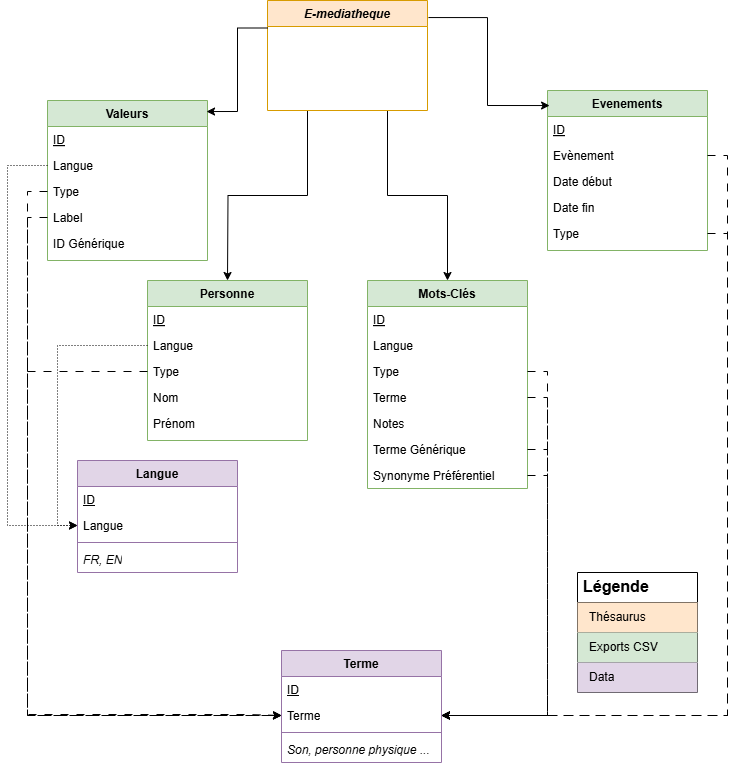

The diagram above was exported from draw.io. Its source (the exported page's mxGraphModel, read from the mxfile embedded in the PNG):
<mxGraphModel dx="1138" dy="1910" grid="1" gridSize="10" guides="1" tooltips="1" connect="1" arrows="1" fold="1" page="1" pageScale="1" pageWidth="827" pageHeight="1169" math="0" shadow="0">
  <root>
    <mxCell id="WIyWlLk6GJQsqaUBKTNV-0" />
    <mxCell id="WIyWlLk6GJQsqaUBKTNV-1" parent="WIyWlLk6GJQsqaUBKTNV-0" />
    <mxCell id="4q4FFavk54rFQotbnnMS-5" style="edgeStyle=orthogonalEdgeStyle;rounded=0;orthogonalLoop=1;jettySize=auto;html=1;exitX=0.25;exitY=1;exitDx=0;exitDy=0;" edge="1" parent="WIyWlLk6GJQsqaUBKTNV-1" source="zkfFHV4jXpPFQw0GAbJ--0">
      <mxGeometry relative="1" as="geometry">
        <mxPoint x="280" y="200" as="targetPoint" />
      </mxGeometry>
    </mxCell>
    <mxCell id="4q4FFavk54rFQotbnnMS-7" style="edgeStyle=orthogonalEdgeStyle;rounded=0;orthogonalLoop=1;jettySize=auto;html=1;exitX=0.75;exitY=1;exitDx=0;exitDy=0;entryX=0.5;entryY=0;entryDx=0;entryDy=0;" edge="1" parent="WIyWlLk6GJQsqaUBKTNV-1" source="zkfFHV4jXpPFQw0GAbJ--0" target="ajuGBPVcnXdyZDhBL5G7-14">
      <mxGeometry relative="1" as="geometry" />
    </mxCell>
    <mxCell id="zkfFHV4jXpPFQw0GAbJ--0" value="E-mediatheque" style="swimlane;fontStyle=3;align=center;verticalAlign=top;childLayout=stackLayout;horizontal=1;startSize=26;horizontalStack=0;resizeParent=1;resizeLast=0;collapsible=1;marginBottom=0;rounded=0;shadow=0;strokeWidth=1;fillColor=#ffe6cc;strokeColor=#d79b00;" parent="WIyWlLk6GJQsqaUBKTNV-1" vertex="1">
      <mxGeometry x="320" y="-80" width="160" height="110" as="geometry">
        <mxRectangle x="230" y="140" width="160" height="26" as="alternateBounds" />
      </mxGeometry>
    </mxCell>
    <mxCell id="zkfFHV4jXpPFQw0GAbJ--17" value="Evenements" style="swimlane;fontStyle=1;align=center;verticalAlign=top;childLayout=stackLayout;horizontal=1;startSize=26;horizontalStack=0;resizeParent=1;resizeLast=0;collapsible=1;marginBottom=0;rounded=0;shadow=0;strokeWidth=1;fillColor=#d5e8d4;strokeColor=#82b366;" parent="WIyWlLk6GJQsqaUBKTNV-1" vertex="1">
      <mxGeometry x="600" y="10" width="160" height="160" as="geometry">
        <mxRectangle x="550" y="140" width="160" height="26" as="alternateBounds" />
      </mxGeometry>
    </mxCell>
    <mxCell id="zkfFHV4jXpPFQw0GAbJ--18" value="ID" style="text;align=left;verticalAlign=top;spacingLeft=4;spacingRight=4;overflow=hidden;rotatable=0;points=[[0,0.5],[1,0.5]];portConstraint=eastwest;fontStyle=4" parent="zkfFHV4jXpPFQw0GAbJ--17" vertex="1">
      <mxGeometry y="26" width="160" height="26" as="geometry" />
    </mxCell>
    <mxCell id="zkfFHV4jXpPFQw0GAbJ--19" value="Evènement" style="text;align=left;verticalAlign=top;spacingLeft=4;spacingRight=4;overflow=hidden;rotatable=0;points=[[0,0.5],[1,0.5]];portConstraint=eastwest;rounded=0;shadow=0;html=0;" parent="zkfFHV4jXpPFQw0GAbJ--17" vertex="1">
      <mxGeometry y="52" width="160" height="26" as="geometry" />
    </mxCell>
    <mxCell id="zkfFHV4jXpPFQw0GAbJ--20" value="Date début" style="text;align=left;verticalAlign=top;spacingLeft=4;spacingRight=4;overflow=hidden;rotatable=0;points=[[0,0.5],[1,0.5]];portConstraint=eastwest;rounded=0;shadow=0;html=0;" parent="zkfFHV4jXpPFQw0GAbJ--17" vertex="1">
      <mxGeometry y="78" width="160" height="26" as="geometry" />
    </mxCell>
    <mxCell id="zkfFHV4jXpPFQw0GAbJ--21" value="Date fin" style="text;align=left;verticalAlign=top;spacingLeft=4;spacingRight=4;overflow=hidden;rotatable=0;points=[[0,0.5],[1,0.5]];portConstraint=eastwest;rounded=0;shadow=0;html=0;" parent="zkfFHV4jXpPFQw0GAbJ--17" vertex="1">
      <mxGeometry y="104" width="160" height="26" as="geometry" />
    </mxCell>
    <mxCell id="zkfFHV4jXpPFQw0GAbJ--22" value="Type" style="text;align=left;verticalAlign=top;spacingLeft=4;spacingRight=4;overflow=hidden;rotatable=0;points=[[0,0.5],[1,0.5]];portConstraint=eastwest;rounded=0;shadow=0;html=0;" parent="zkfFHV4jXpPFQw0GAbJ--17" vertex="1">
      <mxGeometry y="130" width="160" height="26" as="geometry" />
    </mxCell>
    <mxCell id="ajuGBPVcnXdyZDhBL5G7-6" value="Personne" style="swimlane;fontStyle=1;align=center;verticalAlign=top;childLayout=stackLayout;horizontal=1;startSize=26;horizontalStack=0;resizeParent=1;resizeLast=0;collapsible=1;marginBottom=0;rounded=0;shadow=0;strokeWidth=1;fillColor=#d5e8d4;strokeColor=#82b366;" parent="WIyWlLk6GJQsqaUBKTNV-1" vertex="1">
      <mxGeometry x="200" y="200" width="160" height="160" as="geometry">
        <mxRectangle x="550" y="140" width="160" height="26" as="alternateBounds" />
      </mxGeometry>
    </mxCell>
    <mxCell id="ajuGBPVcnXdyZDhBL5G7-7" value="ID" style="text;align=left;verticalAlign=top;spacingLeft=4;spacingRight=4;overflow=hidden;rotatable=0;points=[[0,0.5],[1,0.5]];portConstraint=eastwest;fontStyle=4" parent="ajuGBPVcnXdyZDhBL5G7-6" vertex="1">
      <mxGeometry y="26" width="160" height="26" as="geometry" />
    </mxCell>
    <mxCell id="ajuGBPVcnXdyZDhBL5G7-8" value="Langue" style="text;align=left;verticalAlign=top;spacingLeft=4;spacingRight=4;overflow=hidden;rotatable=0;points=[[0,0.5],[1,0.5]];portConstraint=eastwest;rounded=0;shadow=0;html=0;" parent="ajuGBPVcnXdyZDhBL5G7-6" vertex="1">
      <mxGeometry y="52" width="160" height="26" as="geometry" />
    </mxCell>
    <mxCell id="ajuGBPVcnXdyZDhBL5G7-9" value="Type" style="text;align=left;verticalAlign=top;spacingLeft=4;spacingRight=4;overflow=hidden;rotatable=0;points=[[0,0.5],[1,0.5]];portConstraint=eastwest;rounded=0;shadow=0;html=0;" parent="ajuGBPVcnXdyZDhBL5G7-6" vertex="1">
      <mxGeometry y="78" width="160" height="26" as="geometry" />
    </mxCell>
    <mxCell id="ajuGBPVcnXdyZDhBL5G7-10" value="Nom" style="text;align=left;verticalAlign=top;spacingLeft=4;spacingRight=4;overflow=hidden;rotatable=0;points=[[0,0.5],[1,0.5]];portConstraint=eastwest;rounded=0;shadow=0;html=0;" parent="ajuGBPVcnXdyZDhBL5G7-6" vertex="1">
      <mxGeometry y="104" width="160" height="26" as="geometry" />
    </mxCell>
    <mxCell id="ajuGBPVcnXdyZDhBL5G7-11" value="Prénom" style="text;align=left;verticalAlign=top;spacingLeft=4;spacingRight=4;overflow=hidden;rotatable=0;points=[[0,0.5],[1,0.5]];portConstraint=eastwest;rounded=0;shadow=0;html=0;" parent="ajuGBPVcnXdyZDhBL5G7-6" vertex="1">
      <mxGeometry y="130" width="160" height="26" as="geometry" />
    </mxCell>
    <mxCell id="ajuGBPVcnXdyZDhBL5G7-13" style="edgeStyle=orthogonalEdgeStyle;rounded=0;orthogonalLoop=1;jettySize=auto;html=1;exitX=1.006;exitY=0.155;exitDx=0;exitDy=0;entryX=0.013;entryY=0.094;entryDx=0;entryDy=0;entryPerimeter=0;exitPerimeter=0;" parent="WIyWlLk6GJQsqaUBKTNV-1" source="zkfFHV4jXpPFQw0GAbJ--0" target="zkfFHV4jXpPFQw0GAbJ--17" edge="1">
      <mxGeometry relative="1" as="geometry" />
    </mxCell>
    <mxCell id="ajuGBPVcnXdyZDhBL5G7-14" value="Mots-Clés" style="swimlane;fontStyle=1;align=center;verticalAlign=top;childLayout=stackLayout;horizontal=1;startSize=26;horizontalStack=0;resizeParent=1;resizeLast=0;collapsible=1;marginBottom=0;rounded=0;shadow=0;strokeWidth=1;fillColor=#d5e8d4;strokeColor=#82b366;" parent="WIyWlLk6GJQsqaUBKTNV-1" vertex="1">
      <mxGeometry x="420" y="200" width="160" height="208" as="geometry">
        <mxRectangle x="550" y="140" width="160" height="26" as="alternateBounds" />
      </mxGeometry>
    </mxCell>
    <mxCell id="ajuGBPVcnXdyZDhBL5G7-15" value="ID" style="text;align=left;verticalAlign=top;spacingLeft=4;spacingRight=4;overflow=hidden;rotatable=0;points=[[0,0.5],[1,0.5]];portConstraint=eastwest;fontStyle=4" parent="ajuGBPVcnXdyZDhBL5G7-14" vertex="1">
      <mxGeometry y="26" width="160" height="26" as="geometry" />
    </mxCell>
    <mxCell id="ajuGBPVcnXdyZDhBL5G7-16" value="Langue" style="text;align=left;verticalAlign=top;spacingLeft=4;spacingRight=4;overflow=hidden;rotatable=0;points=[[0,0.5],[1,0.5]];portConstraint=eastwest;rounded=0;shadow=0;html=0;" parent="ajuGBPVcnXdyZDhBL5G7-14" vertex="1">
      <mxGeometry y="52" width="160" height="26" as="geometry" />
    </mxCell>
    <mxCell id="ajuGBPVcnXdyZDhBL5G7-17" value="Type" style="text;align=left;verticalAlign=top;spacingLeft=4;spacingRight=4;overflow=hidden;rotatable=0;points=[[0,0.5],[1,0.5]];portConstraint=eastwest;rounded=0;shadow=0;html=0;" parent="ajuGBPVcnXdyZDhBL5G7-14" vertex="1">
      <mxGeometry y="78" width="160" height="26" as="geometry" />
    </mxCell>
    <mxCell id="ajuGBPVcnXdyZDhBL5G7-18" value="Terme" style="text;align=left;verticalAlign=top;spacingLeft=4;spacingRight=4;overflow=hidden;rotatable=0;points=[[0,0.5],[1,0.5]];portConstraint=eastwest;rounded=0;shadow=0;html=0;" parent="ajuGBPVcnXdyZDhBL5G7-14" vertex="1">
      <mxGeometry y="104" width="160" height="26" as="geometry" />
    </mxCell>
    <mxCell id="ajuGBPVcnXdyZDhBL5G7-19" value="Notes" style="text;align=left;verticalAlign=top;spacingLeft=4;spacingRight=4;overflow=hidden;rotatable=0;points=[[0,0.5],[1,0.5]];portConstraint=eastwest;rounded=0;shadow=0;html=0;" parent="ajuGBPVcnXdyZDhBL5G7-14" vertex="1">
      <mxGeometry y="130" width="160" height="26" as="geometry" />
    </mxCell>
    <mxCell id="ajuGBPVcnXdyZDhBL5G7-20" value="Terme Générique" style="text;align=left;verticalAlign=top;spacingLeft=4;spacingRight=4;overflow=hidden;rotatable=0;points=[[0,0.5],[1,0.5]];portConstraint=eastwest;rounded=0;shadow=0;html=0;" parent="ajuGBPVcnXdyZDhBL5G7-14" vertex="1">
      <mxGeometry y="156" width="160" height="26" as="geometry" />
    </mxCell>
    <mxCell id="ajuGBPVcnXdyZDhBL5G7-21" value="Synonyme Préférentiel" style="text;align=left;verticalAlign=top;spacingLeft=4;spacingRight=4;overflow=hidden;rotatable=0;points=[[0,0.5],[1,0.5]];portConstraint=eastwest;rounded=0;shadow=0;html=0;" parent="ajuGBPVcnXdyZDhBL5G7-14" vertex="1">
      <mxGeometry y="182" width="160" height="26" as="geometry" />
    </mxCell>
    <mxCell id="ajuGBPVcnXdyZDhBL5G7-33" value="Valeurs" style="swimlane;fontStyle=1;align=center;verticalAlign=top;childLayout=stackLayout;horizontal=1;startSize=26;horizontalStack=0;resizeParent=1;resizeLast=0;collapsible=1;marginBottom=0;rounded=0;shadow=0;strokeWidth=1;fillColor=#d5e8d4;strokeColor=#82b366;" parent="WIyWlLk6GJQsqaUBKTNV-1" vertex="1">
      <mxGeometry x="100" y="20" width="160" height="160" as="geometry">
        <mxRectangle x="550" y="140" width="160" height="26" as="alternateBounds" />
      </mxGeometry>
    </mxCell>
    <mxCell id="ajuGBPVcnXdyZDhBL5G7-34" value="ID" style="text;align=left;verticalAlign=top;spacingLeft=4;spacingRight=4;overflow=hidden;rotatable=0;points=[[0,0.5],[1,0.5]];portConstraint=eastwest;fontStyle=4" parent="ajuGBPVcnXdyZDhBL5G7-33" vertex="1">
      <mxGeometry y="26" width="160" height="26" as="geometry" />
    </mxCell>
    <mxCell id="ajuGBPVcnXdyZDhBL5G7-35" value="Langue" style="text;align=left;verticalAlign=top;spacingLeft=4;spacingRight=4;overflow=hidden;rotatable=0;points=[[0,0.5],[1,0.5]];portConstraint=eastwest;rounded=0;shadow=0;html=0;" parent="ajuGBPVcnXdyZDhBL5G7-33" vertex="1">
      <mxGeometry y="52" width="160" height="26" as="geometry" />
    </mxCell>
    <mxCell id="ajuGBPVcnXdyZDhBL5G7-36" value="Type" style="text;align=left;verticalAlign=top;spacingLeft=4;spacingRight=4;overflow=hidden;rotatable=0;points=[[0,0.5],[1,0.5]];portConstraint=eastwest;rounded=0;shadow=0;html=0;" parent="ajuGBPVcnXdyZDhBL5G7-33" vertex="1">
      <mxGeometry y="78" width="160" height="26" as="geometry" />
    </mxCell>
    <mxCell id="ajuGBPVcnXdyZDhBL5G7-37" value="Label" style="text;align=left;verticalAlign=top;spacingLeft=4;spacingRight=4;overflow=hidden;rotatable=0;points=[[0,0.5],[1,0.5]];portConstraint=eastwest;rounded=0;shadow=0;html=0;" parent="ajuGBPVcnXdyZDhBL5G7-33" vertex="1">
      <mxGeometry y="104" width="160" height="26" as="geometry" />
    </mxCell>
    <mxCell id="ajuGBPVcnXdyZDhBL5G7-38" value="ID Générique" style="text;align=left;verticalAlign=top;spacingLeft=4;spacingRight=4;overflow=hidden;rotatable=0;points=[[0,0.5],[1,0.5]];portConstraint=eastwest;rounded=0;shadow=0;html=0;" parent="ajuGBPVcnXdyZDhBL5G7-33" vertex="1">
      <mxGeometry y="130" width="160" height="26" as="geometry" />
    </mxCell>
    <mxCell id="ajuGBPVcnXdyZDhBL5G7-40" style="edgeStyle=orthogonalEdgeStyle;rounded=0;orthogonalLoop=1;jettySize=auto;html=1;exitX=0;exitY=0.25;exitDx=0;exitDy=0;entryX=0.994;entryY=0.069;entryDx=0;entryDy=0;entryPerimeter=0;" parent="WIyWlLk6GJQsqaUBKTNV-1" source="zkfFHV4jXpPFQw0GAbJ--0" target="ajuGBPVcnXdyZDhBL5G7-33" edge="1">
      <mxGeometry relative="1" as="geometry" />
    </mxCell>
    <mxCell id="ajuGBPVcnXdyZDhBL5G7-44" value="Légende" style="shape=table;startSize=30;container=1;collapsible=0;childLayout=tableLayout;fontSize=16;align=left;verticalAlign=top;fontStyle=1;spacingLeft=6;spacing=0;resizable=0;" parent="WIyWlLk6GJQsqaUBKTNV-1" vertex="1">
      <mxGeometry x="630" y="492" width="120" height="120" as="geometry" />
    </mxCell>
    <mxCell id="ajuGBPVcnXdyZDhBL5G7-45" value="" style="shape=tableRow;horizontal=0;startSize=0;swimlaneHead=0;swimlaneBody=0;strokeColor=inherit;top=0;left=0;bottom=0;right=0;collapsible=0;dropTarget=0;fillColor=none;points=[[0,0.5],[1,0.5]];portConstraint=eastwest;fontSize=12;" parent="ajuGBPVcnXdyZDhBL5G7-44" vertex="1">
      <mxGeometry y="30" width="120" height="30" as="geometry" />
    </mxCell>
    <mxCell id="ajuGBPVcnXdyZDhBL5G7-46" value="Thésaurus" style="shape=partialRectangle;html=1;whiteSpace=wrap;connectable=0;strokeColor=#d79b00;overflow=hidden;fillColor=#ffe6cc;top=0;left=0;bottom=0;right=0;pointerEvents=1;fontSize=12;align=left;spacingLeft=10;spacingRight=4;" parent="ajuGBPVcnXdyZDhBL5G7-45" vertex="1">
      <mxGeometry width="120" height="30" as="geometry">
        <mxRectangle width="120" height="30" as="alternateBounds" />
      </mxGeometry>
    </mxCell>
    <mxCell id="ajuGBPVcnXdyZDhBL5G7-47" value="" style="shape=tableRow;horizontal=0;startSize=0;swimlaneHead=0;swimlaneBody=0;strokeColor=inherit;top=0;left=0;bottom=0;right=0;collapsible=0;dropTarget=0;fillColor=none;points=[[0,0.5],[1,0.5]];portConstraint=eastwest;fontSize=12;" parent="ajuGBPVcnXdyZDhBL5G7-44" vertex="1">
      <mxGeometry y="60" width="120" height="30" as="geometry" />
    </mxCell>
    <mxCell id="ajuGBPVcnXdyZDhBL5G7-48" value="Exports CSV" style="shape=partialRectangle;html=1;whiteSpace=wrap;connectable=0;strokeColor=#82b366;overflow=hidden;fillColor=#d5e8d4;top=0;left=0;bottom=0;right=0;pointerEvents=1;fontSize=12;align=left;spacingLeft=10;spacingRight=4;" parent="ajuGBPVcnXdyZDhBL5G7-47" vertex="1">
      <mxGeometry width="120" height="30" as="geometry">
        <mxRectangle width="120" height="30" as="alternateBounds" />
      </mxGeometry>
    </mxCell>
    <mxCell id="ajuGBPVcnXdyZDhBL5G7-49" value="" style="shape=tableRow;horizontal=0;startSize=0;swimlaneHead=0;swimlaneBody=0;strokeColor=inherit;top=0;left=0;bottom=0;right=0;collapsible=0;dropTarget=0;fillColor=none;points=[[0,0.5],[1,0.5]];portConstraint=eastwest;fontSize=12;" parent="ajuGBPVcnXdyZDhBL5G7-44" vertex="1">
      <mxGeometry y="90" width="120" height="30" as="geometry" />
    </mxCell>
    <mxCell id="ajuGBPVcnXdyZDhBL5G7-50" value="Data" style="shape=partialRectangle;html=1;whiteSpace=wrap;connectable=0;strokeColor=#9673a6;overflow=hidden;fillColor=#e1d5e7;top=0;left=0;bottom=0;right=0;pointerEvents=1;fontSize=12;align=left;spacingLeft=10;spacingRight=4;" parent="ajuGBPVcnXdyZDhBL5G7-49" vertex="1">
      <mxGeometry width="120" height="30" as="geometry">
        <mxRectangle width="120" height="30" as="alternateBounds" />
      </mxGeometry>
    </mxCell>
    <mxCell id="ajuGBPVcnXdyZDhBL5G7-64" style="edgeStyle=orthogonalEdgeStyle;rounded=0;orthogonalLoop=1;jettySize=auto;html=1;exitX=0;exitY=0.5;exitDx=0;exitDy=0;entryX=0;entryY=0.5;entryDx=0;entryDy=0;dashed=1;dashPattern=1 2;" parent="WIyWlLk6GJQsqaUBKTNV-1" source="ajuGBPVcnXdyZDhBL5G7-35" target="ajuGBPVcnXdyZDhBL5G7-74" edge="1">
      <mxGeometry relative="1" as="geometry">
        <mxPoint x="320" y="-89" as="targetPoint" />
        <Array as="points">
          <mxPoint x="60" y="85" />
          <mxPoint x="60" y="445" />
        </Array>
      </mxGeometry>
    </mxCell>
    <mxCell id="ajuGBPVcnXdyZDhBL5G7-65" style="edgeStyle=orthogonalEdgeStyle;rounded=0;orthogonalLoop=1;jettySize=auto;html=1;exitX=0;exitY=0.5;exitDx=0;exitDy=0;entryX=0;entryY=0.5;entryDx=0;entryDy=0;dashed=1;dashPattern=1 2;" parent="WIyWlLk6GJQsqaUBKTNV-1" source="ajuGBPVcnXdyZDhBL5G7-8" target="ajuGBPVcnXdyZDhBL5G7-74" edge="1">
      <mxGeometry relative="1" as="geometry">
        <mxPoint x="480" y="-89" as="targetPoint" />
        <Array as="points">
          <mxPoint x="110" y="265" />
          <mxPoint x="110" y="445" />
        </Array>
      </mxGeometry>
    </mxCell>
    <mxCell id="ajuGBPVcnXdyZDhBL5G7-70" value="Langue" style="swimlane;fontStyle=1;align=center;verticalAlign=top;childLayout=stackLayout;horizontal=1;startSize=26;horizontalStack=0;resizeParent=1;resizeParentMax=0;resizeLast=0;collapsible=1;marginBottom=0;whiteSpace=wrap;html=1;fillColor=#e1d5e7;strokeColor=#9673a6;" parent="WIyWlLk6GJQsqaUBKTNV-1" vertex="1">
      <mxGeometry x="130" y="380" width="160" height="112" as="geometry" />
    </mxCell>
    <mxCell id="ajuGBPVcnXdyZDhBL5G7-71" value="&lt;u&gt;ID&lt;/u&gt;" style="text;strokeColor=none;fillColor=none;align=left;verticalAlign=top;spacingLeft=4;spacingRight=4;overflow=hidden;rotatable=0;points=[[0,0.5],[1,0.5]];portConstraint=eastwest;whiteSpace=wrap;html=1;" parent="ajuGBPVcnXdyZDhBL5G7-70" vertex="1">
      <mxGeometry y="26" width="160" height="26" as="geometry" />
    </mxCell>
    <mxCell id="ajuGBPVcnXdyZDhBL5G7-74" value="Langue" style="text;strokeColor=none;fillColor=none;align=left;verticalAlign=top;spacingLeft=4;spacingRight=4;overflow=hidden;rotatable=0;points=[[0,0.5],[1,0.5]];portConstraint=eastwest;whiteSpace=wrap;html=1;" parent="ajuGBPVcnXdyZDhBL5G7-70" vertex="1">
      <mxGeometry y="52" width="160" height="26" as="geometry" />
    </mxCell>
    <mxCell id="ajuGBPVcnXdyZDhBL5G7-72" value="" style="line;strokeWidth=1;fillColor=none;align=left;verticalAlign=middle;spacingTop=-1;spacingLeft=3;spacingRight=3;rotatable=0;labelPosition=right;points=[];portConstraint=eastwest;strokeColor=inherit;" parent="ajuGBPVcnXdyZDhBL5G7-70" vertex="1">
      <mxGeometry y="78" width="160" height="8" as="geometry" />
    </mxCell>
    <mxCell id="ajuGBPVcnXdyZDhBL5G7-73" value="&lt;i&gt;FR, EN&lt;/i&gt;" style="text;strokeColor=none;fillColor=none;align=left;verticalAlign=top;spacingLeft=4;spacingRight=4;overflow=hidden;rotatable=0;points=[[0,0.5],[1,0.5]];portConstraint=eastwest;whiteSpace=wrap;html=1;" parent="ajuGBPVcnXdyZDhBL5G7-70" vertex="1">
      <mxGeometry y="86" width="160" height="26" as="geometry" />
    </mxCell>
    <mxCell id="4q4FFavk54rFQotbnnMS-0" value="Terme" style="swimlane;fontStyle=1;align=center;verticalAlign=top;childLayout=stackLayout;horizontal=1;startSize=26;horizontalStack=0;resizeParent=1;resizeParentMax=0;resizeLast=0;collapsible=1;marginBottom=0;whiteSpace=wrap;html=1;fillColor=#e1d5e7;strokeColor=#9673a6;" vertex="1" parent="WIyWlLk6GJQsqaUBKTNV-1">
      <mxGeometry x="334" y="570" width="160" height="112" as="geometry" />
    </mxCell>
    <mxCell id="4q4FFavk54rFQotbnnMS-1" value="&lt;u&gt;ID&lt;/u&gt;" style="text;strokeColor=none;fillColor=none;align=left;verticalAlign=top;spacingLeft=4;spacingRight=4;overflow=hidden;rotatable=0;points=[[0,0.5],[1,0.5]];portConstraint=eastwest;whiteSpace=wrap;html=1;" vertex="1" parent="4q4FFavk54rFQotbnnMS-0">
      <mxGeometry y="26" width="160" height="26" as="geometry" />
    </mxCell>
    <mxCell id="4q4FFavk54rFQotbnnMS-2" value="Terme" style="text;strokeColor=none;fillColor=none;align=left;verticalAlign=top;spacingLeft=4;spacingRight=4;overflow=hidden;rotatable=0;points=[[0,0.5],[1,0.5]];portConstraint=eastwest;whiteSpace=wrap;html=1;" vertex="1" parent="4q4FFavk54rFQotbnnMS-0">
      <mxGeometry y="52" width="160" height="26" as="geometry" />
    </mxCell>
    <mxCell id="4q4FFavk54rFQotbnnMS-3" value="" style="line;strokeWidth=1;fillColor=none;align=left;verticalAlign=middle;spacingTop=-1;spacingLeft=3;spacingRight=3;rotatable=0;labelPosition=right;points=[];portConstraint=eastwest;strokeColor=inherit;" vertex="1" parent="4q4FFavk54rFQotbnnMS-0">
      <mxGeometry y="78" width="160" height="8" as="geometry" />
    </mxCell>
    <mxCell id="4q4FFavk54rFQotbnnMS-4" value="&lt;i&gt;Son, personne physique ...&lt;/i&gt;" style="text;strokeColor=none;fillColor=none;align=left;verticalAlign=top;spacingLeft=4;spacingRight=4;overflow=hidden;rotatable=0;points=[[0,0.5],[1,0.5]];portConstraint=eastwest;whiteSpace=wrap;html=1;" vertex="1" parent="4q4FFavk54rFQotbnnMS-0">
      <mxGeometry y="86" width="160" height="26" as="geometry" />
    </mxCell>
    <mxCell id="4q4FFavk54rFQotbnnMS-8" style="edgeStyle=orthogonalEdgeStyle;rounded=0;orthogonalLoop=1;jettySize=auto;html=1;exitX=0;exitY=0.5;exitDx=0;exitDy=0;entryX=0;entryY=0.5;entryDx=0;entryDy=0;dashed=1;dashPattern=8 8;" edge="1" parent="WIyWlLk6GJQsqaUBKTNV-1" source="ajuGBPVcnXdyZDhBL5G7-37" target="4q4FFavk54rFQotbnnMS-2">
      <mxGeometry relative="1" as="geometry" />
    </mxCell>
    <mxCell id="4q4FFavk54rFQotbnnMS-9" style="edgeStyle=orthogonalEdgeStyle;rounded=0;orthogonalLoop=1;jettySize=auto;html=1;exitX=0;exitY=0.5;exitDx=0;exitDy=0;entryX=0;entryY=0.5;entryDx=0;entryDy=0;dashed=1;dashPattern=8 8;" edge="1" parent="WIyWlLk6GJQsqaUBKTNV-1" source="ajuGBPVcnXdyZDhBL5G7-36" target="4q4FFavk54rFQotbnnMS-2">
      <mxGeometry relative="1" as="geometry" />
    </mxCell>
    <mxCell id="4q4FFavk54rFQotbnnMS-10" style="edgeStyle=orthogonalEdgeStyle;rounded=0;orthogonalLoop=1;jettySize=auto;html=1;exitX=1;exitY=0.5;exitDx=0;exitDy=0;entryX=1;entryY=0.5;entryDx=0;entryDy=0;dashed=1;dashPattern=8 8;" edge="1" parent="WIyWlLk6GJQsqaUBKTNV-1" source="zkfFHV4jXpPFQw0GAbJ--22" target="4q4FFavk54rFQotbnnMS-2">
      <mxGeometry relative="1" as="geometry" />
    </mxCell>
    <mxCell id="4q4FFavk54rFQotbnnMS-11" style="edgeStyle=orthogonalEdgeStyle;rounded=0;orthogonalLoop=1;jettySize=auto;html=1;exitX=1;exitY=0.5;exitDx=0;exitDy=0;entryX=1;entryY=0.5;entryDx=0;entryDy=0;dashed=1;dashPattern=8 8;" edge="1" parent="WIyWlLk6GJQsqaUBKTNV-1" source="ajuGBPVcnXdyZDhBL5G7-17" target="4q4FFavk54rFQotbnnMS-2">
      <mxGeometry relative="1" as="geometry" />
    </mxCell>
    <mxCell id="4q4FFavk54rFQotbnnMS-12" style="edgeStyle=orthogonalEdgeStyle;rounded=0;orthogonalLoop=1;jettySize=auto;html=1;exitX=1;exitY=0.5;exitDx=0;exitDy=0;entryX=1;entryY=0.5;entryDx=0;entryDy=0;dashed=1;dashPattern=8 8;" edge="1" parent="WIyWlLk6GJQsqaUBKTNV-1" source="ajuGBPVcnXdyZDhBL5G7-18" target="4q4FFavk54rFQotbnnMS-2">
      <mxGeometry relative="1" as="geometry" />
    </mxCell>
    <mxCell id="4q4FFavk54rFQotbnnMS-13" style="edgeStyle=orthogonalEdgeStyle;rounded=0;orthogonalLoop=1;jettySize=auto;html=1;exitX=1;exitY=0.5;exitDx=0;exitDy=0;entryX=1;entryY=0.5;entryDx=0;entryDy=0;dashed=1;dashPattern=8 8;" edge="1" parent="WIyWlLk6GJQsqaUBKTNV-1" source="ajuGBPVcnXdyZDhBL5G7-20" target="4q4FFavk54rFQotbnnMS-2">
      <mxGeometry relative="1" as="geometry" />
    </mxCell>
    <mxCell id="4q4FFavk54rFQotbnnMS-14" style="edgeStyle=orthogonalEdgeStyle;rounded=0;orthogonalLoop=1;jettySize=auto;html=1;exitX=0;exitY=0.5;exitDx=0;exitDy=0;dashed=1;dashPattern=8 8;entryX=0;entryY=0.5;entryDx=0;entryDy=0;" edge="1" parent="WIyWlLk6GJQsqaUBKTNV-1" source="ajuGBPVcnXdyZDhBL5G7-9" target="4q4FFavk54rFQotbnnMS-2">
      <mxGeometry relative="1" as="geometry">
        <mxPoint x="200" y="300" as="sourcePoint" />
        <mxPoint x="300" y="670" as="targetPoint" />
        <Array as="points">
          <mxPoint x="80" y="291" />
          <mxPoint x="80" y="634" />
          <mxPoint x="300" y="634" />
          <mxPoint x="300" y="635" />
        </Array>
      </mxGeometry>
    </mxCell>
    <mxCell id="4q4FFavk54rFQotbnnMS-15" style="edgeStyle=orthogonalEdgeStyle;rounded=0;orthogonalLoop=1;jettySize=auto;html=1;exitX=1;exitY=0.5;exitDx=0;exitDy=0;entryX=1;entryY=0.5;entryDx=0;entryDy=0;dashed=1;dashPattern=8 8;" edge="1" parent="WIyWlLk6GJQsqaUBKTNV-1" source="ajuGBPVcnXdyZDhBL5G7-21" target="4q4FFavk54rFQotbnnMS-2">
      <mxGeometry relative="1" as="geometry" />
    </mxCell>
    <mxCell id="4q4FFavk54rFQotbnnMS-16" style="edgeStyle=orthogonalEdgeStyle;rounded=0;orthogonalLoop=1;jettySize=auto;html=1;exitX=1;exitY=0.5;exitDx=0;exitDy=0;entryX=1;entryY=0.5;entryDx=0;entryDy=0;dashed=1;dashPattern=8 8;" edge="1" parent="WIyWlLk6GJQsqaUBKTNV-1" source="zkfFHV4jXpPFQw0GAbJ--19" target="4q4FFavk54rFQotbnnMS-2">
      <mxGeometry relative="1" as="geometry" />
    </mxCell>
  </root>
</mxGraphModel>